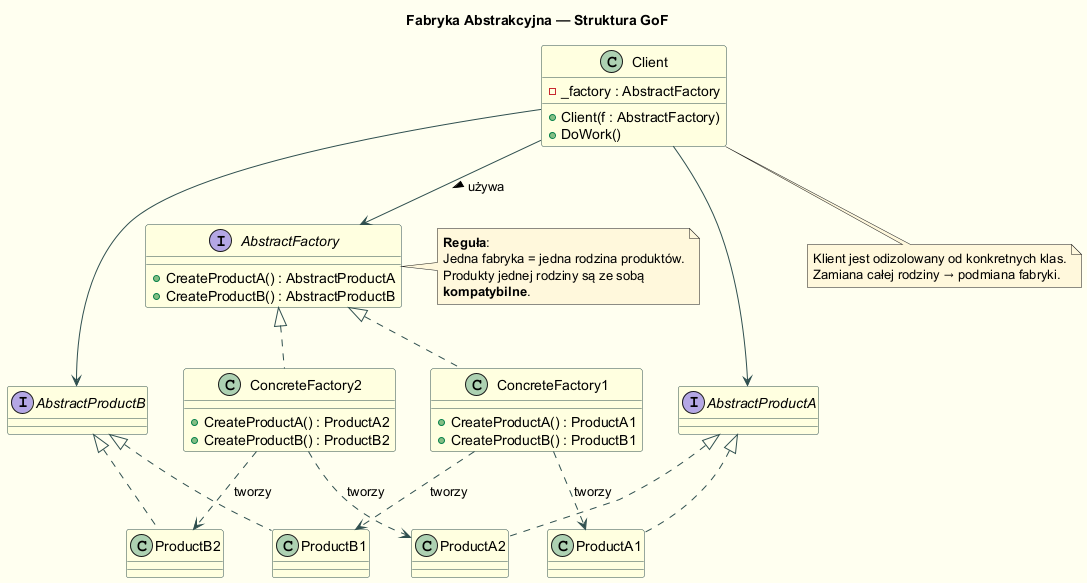

The diagram above was rendered by PlantUML. Its source (embedded in the PNG):
@startuml abstract_factory_gof
skinparam backgroundColor #FFFFF0
skinparam class {
  BackgroundColor LightYellow
  BorderColor DarkSlateGray
}
skinparam note {
  BackgroundColor #FFF8DC
}
skinparam ArrowColor DarkSlateGray

title Fabryka Abstrakcyjna — Struktura GoF

' AbstractFactory
interface AbstractFactory {
  + CreateProductA() : AbstractProductA
  + CreateProductB() : AbstractProductB
}

class ConcreteFactory1 implements AbstractFactory {
  + CreateProductA() : ProductA1
  + CreateProductB() : ProductB1
}

class ConcreteFactory2 implements AbstractFactory {
  + CreateProductA() : ProductA2
  + CreateProductB() : ProductB2
}

' Abstract Products
interface AbstractProductA
interface AbstractProductB

' Concrete Products
class ProductA1 implements AbstractProductA
class ProductA2 implements AbstractProductA
class ProductB1 implements AbstractProductB
class ProductB2 implements AbstractProductB

' Client
class Client {
  - _factory : AbstractFactory
  + Client(f : AbstractFactory)
  + DoWork()
}

Client --> AbstractFactory : używa >
Client --> AbstractProductA
Client --> AbstractProductB

ConcreteFactory1 ..> ProductA1 : tworzy
ConcreteFactory1 ..> ProductB1 : tworzy
ConcreteFactory2 ..> ProductA2 : tworzy
ConcreteFactory2 ..> ProductB2 : tworzy

note right of AbstractFactory
  **Reguła**:
  Jedna fabryka = jedna rodzina produktów.
  Produkty jednej rodziny są ze sobą
  **kompatybilne**.
end note

note bottom of Client
  Klient jest odizolowany od konkretnych klas.
  Zamiana całej rodziny → podmiana fabryki.
end note

@enduml